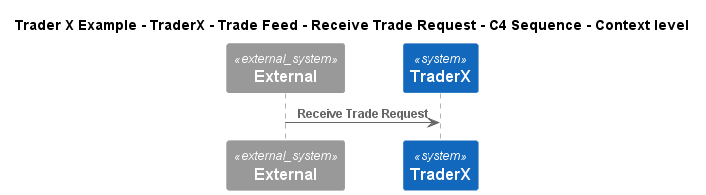

The diagram above was rendered by PlantUML. Its source (embedded in the PNG):
@startuml
!include ..\..\..\..\..\..\..\.c4s\C4_Sequence.puml
SHOW_FOOT_BOXES()

title Trader X Example - TraderX - Trade Feed - Receive Trade Request - C4 Sequence - Context level

System_Ext(C4InterFlow.SoftwareSystems.ExternalSystem, "External", "")
System(TraderXExample.SoftwareSystems.TraderX, "TraderX", "TraderX")

Rel(C4InterFlow.SoftwareSystems.ExternalSystem, TraderXExample.SoftwareSystems.TraderX, "Receive Trade Request")


@enduml